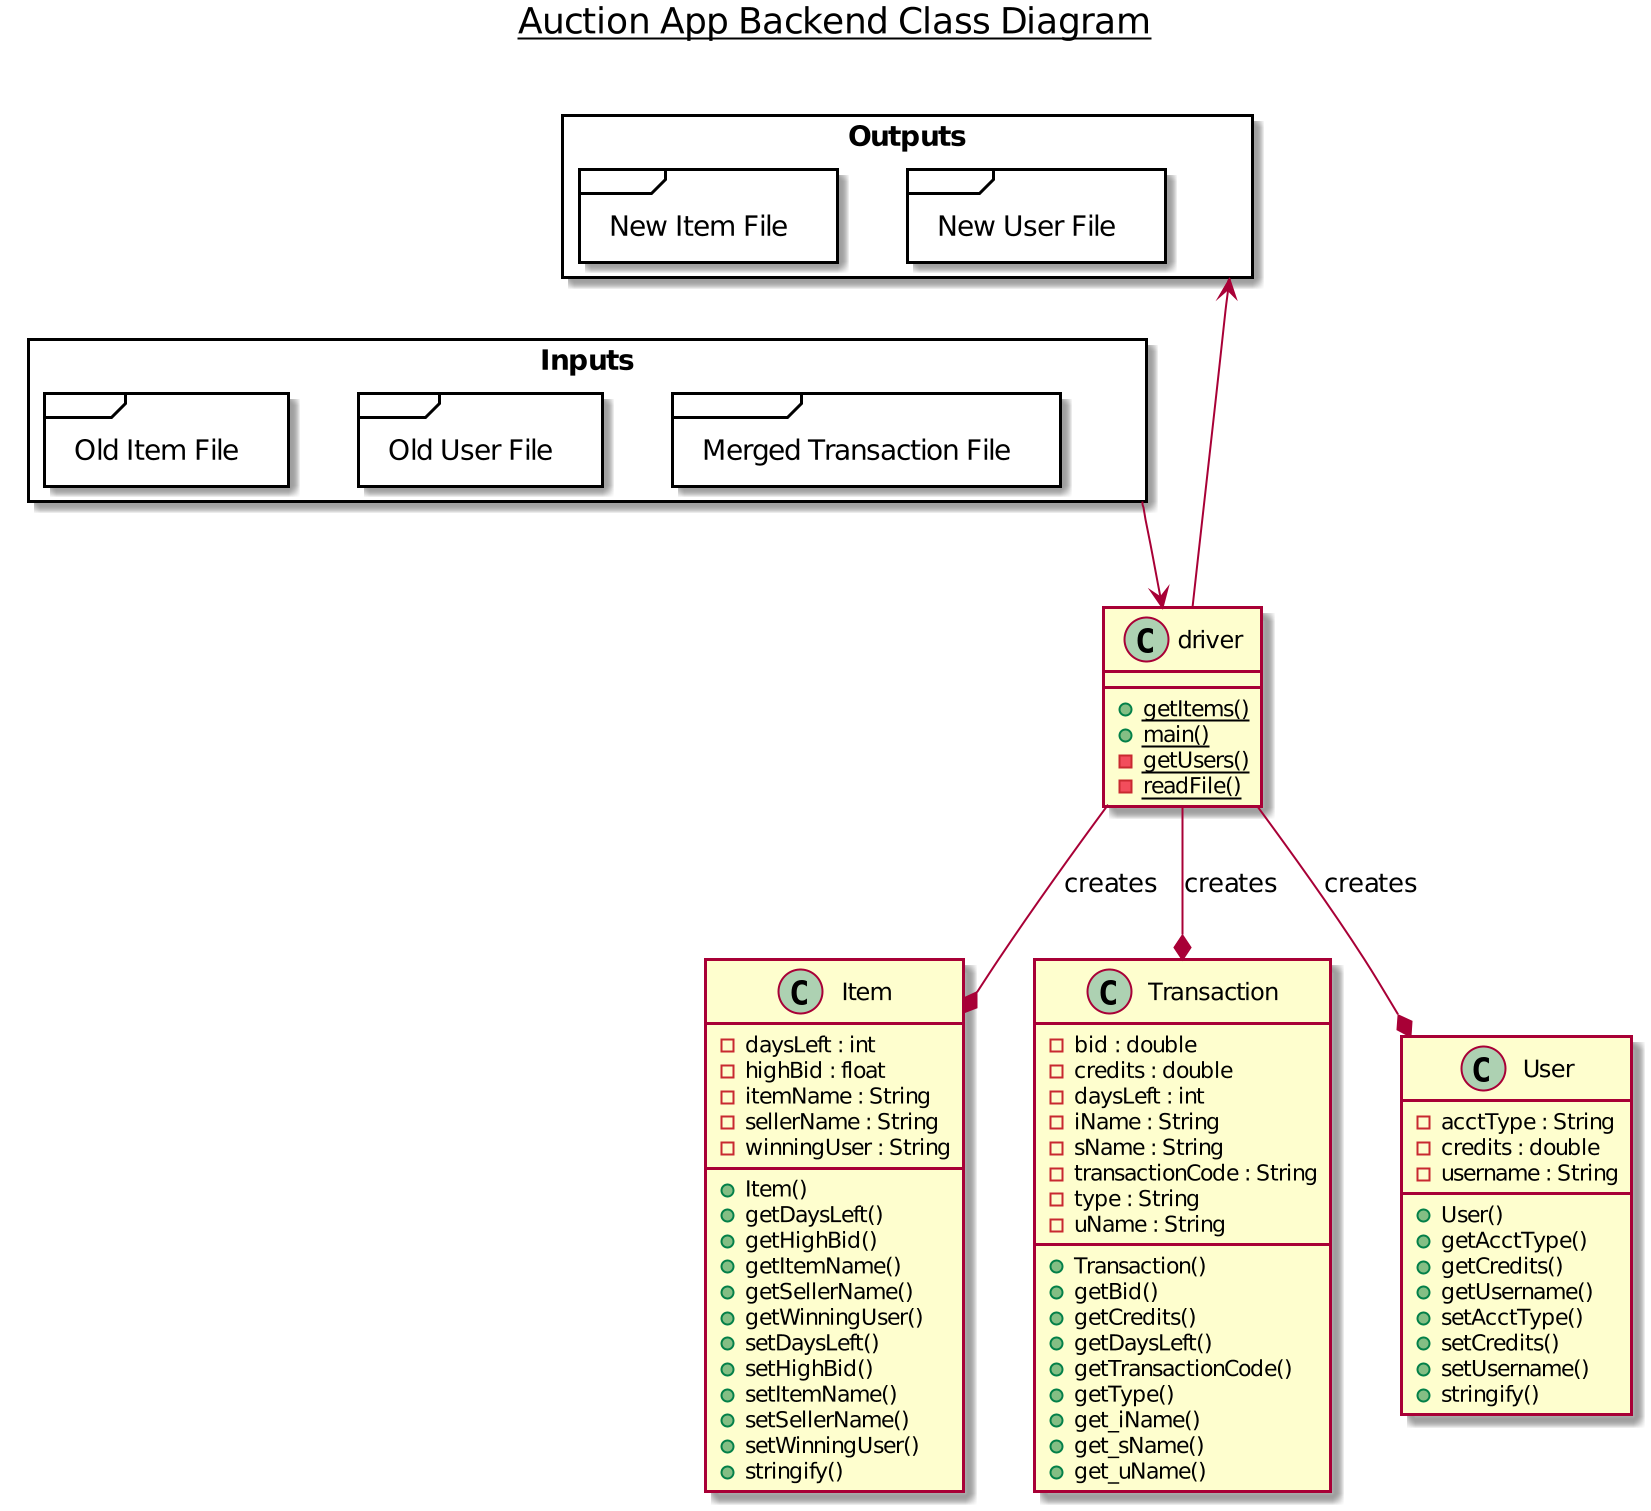

The diagram above was rendered by PlantUML. Its source (embedded in the PNG):
@startuml

title __Auction App Backend Class Diagram__\n


class Item {
    - daysLeft : int
    - highBid : float
    - itemName : String
    - sellerName : String
    - winningUser : String
    + Item()
    + getDaysLeft()
    + getHighBid()
    + getItemName()
    + getSellerName()
    + getWinningUser()
    + setDaysLeft()
    + setHighBid()
    + setItemName()
    + setSellerName()
    + setWinningUser()
    + stringify()
}

class Transaction {
    - bid : double
    - credits : double
    - daysLeft : int
    - iName : String
    - sName : String
    - transactionCode : String
    - type : String
    - uName : String
    + Transaction()
    + getBid()
    + getCredits()
    + getDaysLeft()
    + getTransactionCode()
    + getType()
    + get_iName()
    + get_sName()
    + get_uName()
}

class User {
    - acctType : String
    - credits : double
    - username : String
    + User()
    + getAcctType()
    + getCredits()
    + getUsername()
    + setAcctType()
    + setCredits()
    + setUsername()
    + stringify()
}

class driver {
    {static} + getItems()
    {static} + main()
    {static} - getUsers()
    {static} - readFile()
}
package Inputs <<Rectangle>> {
    package "Merged Transaction File"  <<frame>> {
    }

    package "Old User File"  <<frame>> {
    }

    package "Old Item File" <<frame>> {
    }
}

package Outputs <<Rectangle>> {
    package "New User File"  <<frame>> {
    }

    package "New Item File" <<frame>> {
    }
}

Inputs --> driver
Outputs <--- driver

driver -u-* Item : creates
driver -u-* User : creates
driver -u-* Transaction : creates

@enduml